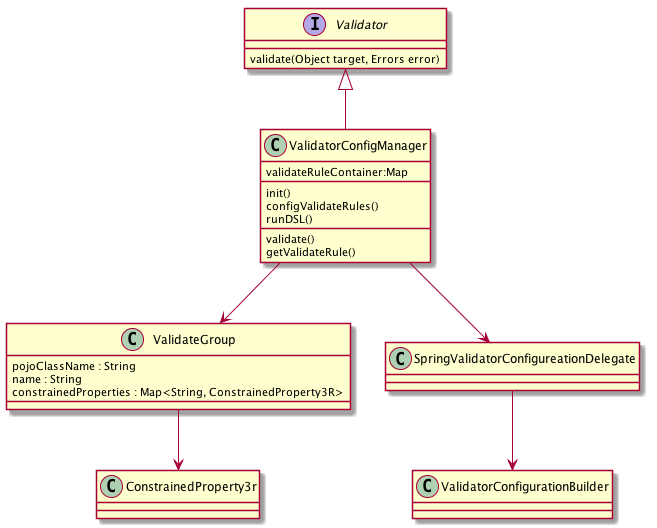

The diagram above was rendered by PlantUML. Its source (embedded in the PNG):
@startuml
interface Validator{
    validate(Object target, Errors error)
}

class ValidatorConfigManager{
    validateRuleContainer:Map
    __
    init()
    configValidateRules()
    runDSL()
    __
    validate()
    getValidateRule()
}

class ValidateGroup{
   pojoClassName : String
   name : String
   constrainedProperties : Map<String, ConstrainedProperty3R>
}

class ConstrainedProperty3r{

}

Validator <|-- ValidatorConfigManager
ValidatorConfigManager --> ValidateGroup
ValidateGroup --> ConstrainedProperty3r
ValidatorConfigManager --> SpringValidatorConfigureationDelegate
SpringValidatorConfigureationDelegate --> ValidatorConfigurationBuilder

@enduml